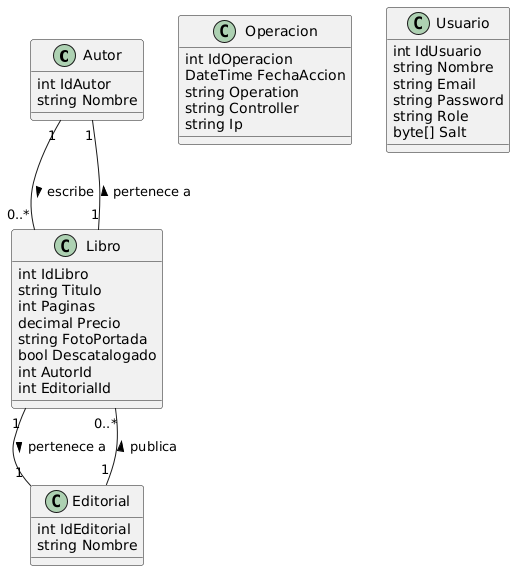

The diagram above was rendered by PlantUML. Its source (embedded in the PNG):
@startuml
' Clases principales

class Autor {
    int IdAutor
    string Nombre
}

class Editorial {
    int IdEditorial
    string Nombre
}

class Libro {
    int IdLibro
    string Titulo
    int Paginas
    decimal Precio
    string FotoPortada
    bool Descatalogado
    int AutorId
    int EditorialId
}

class Operacion {
    int IdOperacion
    DateTime FechaAccion
    string Operation
    string Controller
    string Ip
}

class Usuario {
    int IdUsuario
    string Nombre
    string Email
    string Password
    string Role
    byte[] Salt
}

' Relaciones

Autor "1" -- "0..*" Libro : escribe >
Libro "1" -- "1" Autor : pertenece a >

Editorial "1" -- "0..*" Libro : publica >
Libro "1" -- "1" Editorial : pertenece a >
@enduml